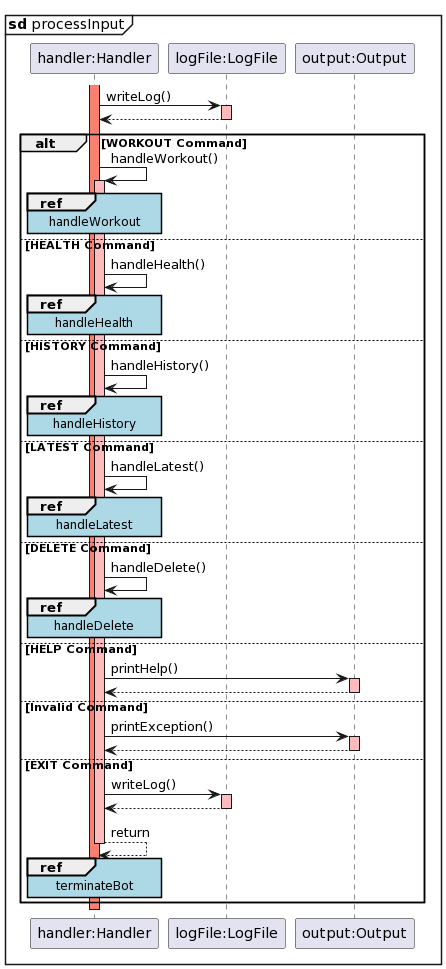

The diagram above was rendered by PlantUML. Its source (embedded in the PNG):
@startuml
skinparam sequenceReferenceBackgroundColor lightblue

mainframe **sd** processInput

participant "handler:Handler" as Handler
participant "logFile:LogFile" as LogFile
participant "output:Output" as Output

activate Handler #salmon
Handler -> LogFile: writeLog()
activate LogFile #FFBBBB
LogFile --> Handler:
deactivate LogFile

alt WORKOUT Command
    Handler -> Handler: handleWorkout()
    activate Handler #FFBBBB
    ref over Handler: handleWorkout

else HEALTH Command
    Handler -> Handler: handleHealth()
    ref over Handler: handleHealth

else HISTORY Command
    Handler -> Handler: handleHistory()
    ref over Handler: handleHistory

else LATEST Command
    Handler -> Handler: handleLatest()
    ref over Handler: handleLatest

else DELETE Command
    Handler -> Handler: handleDelete()
    ref over Handler: handleDelete

else HELP Command
    Handler -> Output: printHelp()
    activate Output #FFBBBB
    Output --> Handler: 
    deactivate Output


else Invalid Command
    Handler -> Output: printException()
    activate Output #FFBBBB
    Output --> Handler:
    deactivate Output

else EXIT Command
    Handler -> LogFile: writeLog()
    activate LogFile #FFBBBB
    LogFile --> Handler:
    deactivate LogFile
    Handler --> Handler: return
    ref over Handler: terminateBot
    deactivate Handler
end

deactivate Handler
@enduml